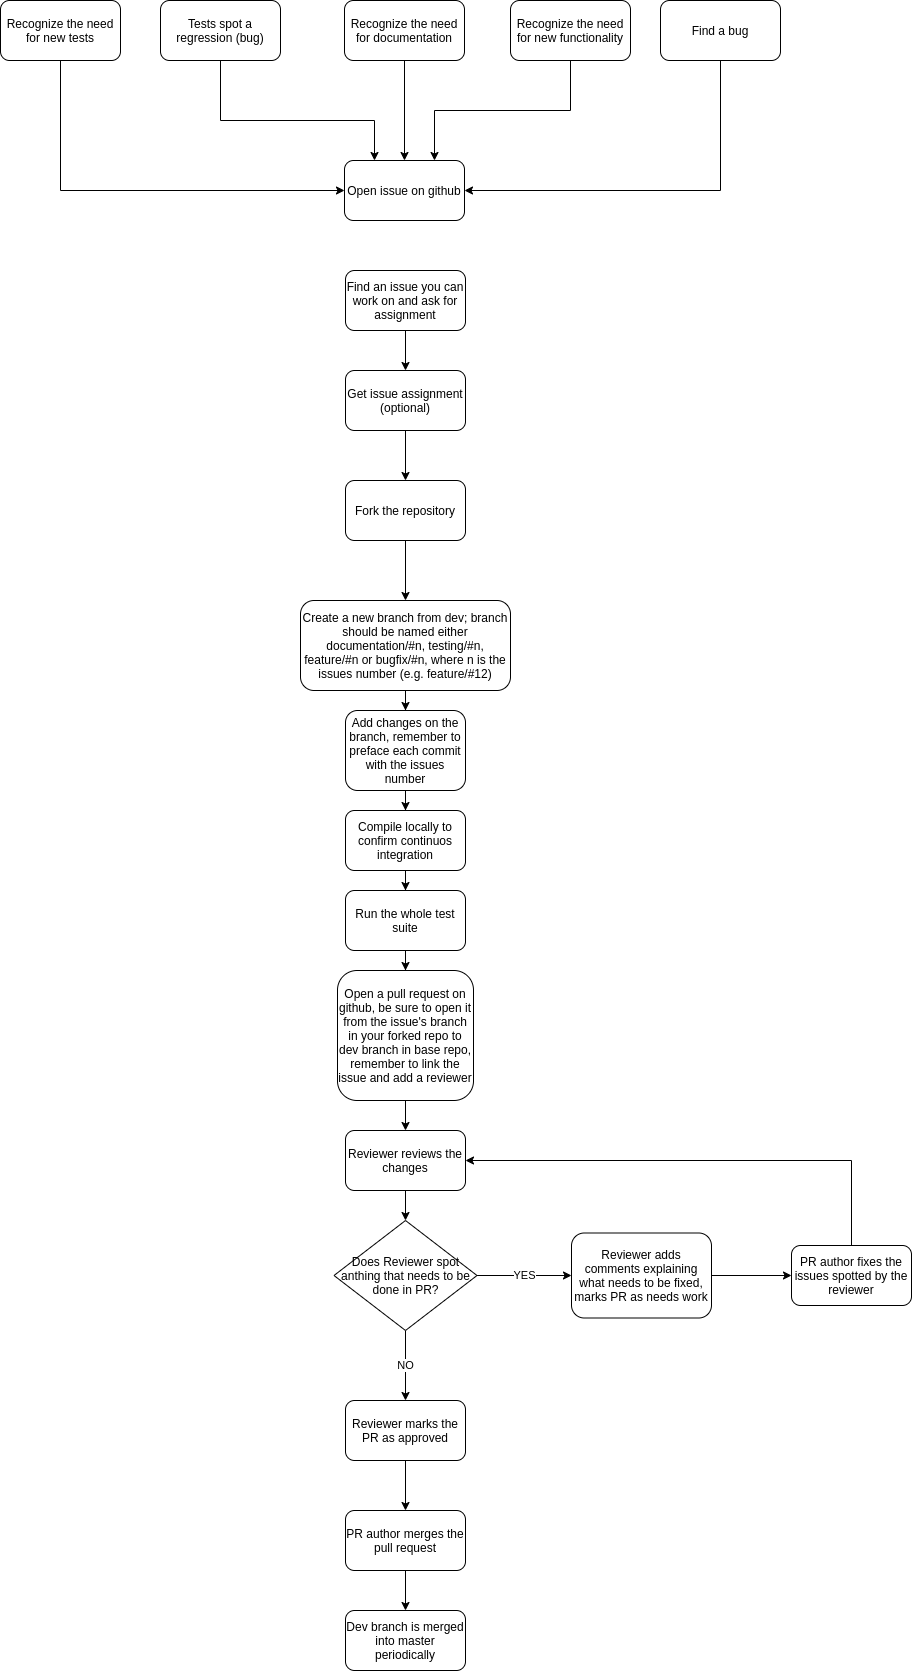

The diagram above was exported from draw.io. Its source (the exported page's mxGraphModel, read from the mxfile embedded in the PNG):
<mxGraphModel dx="1418" dy="841" grid="1" gridSize="10" guides="1" tooltips="1" connect="1" arrows="1" fold="1" page="1" pageScale="1" pageWidth="827" pageHeight="1169" math="0" shadow="0">
  <root>
    <mxCell id="0" />
    <mxCell id="1" parent="0" />
    <mxCell id="FBk29wGJitR_7jsds7eI-1" value="Open issue on github" style="rounded=1;whiteSpace=wrap;html=1;" parent="1" vertex="1">
      <mxGeometry x="354" y="180" width="120" height="60" as="geometry" />
    </mxCell>
    <mxCell id="KtljgHpiAlsCpJ_XbkKh-7" style="edgeStyle=orthogonalEdgeStyle;rounded=0;orthogonalLoop=1;jettySize=auto;html=1;entryX=0.25;entryY=0;entryDx=0;entryDy=0;exitX=0.5;exitY=1;exitDx=0;exitDy=0;" parent="1" source="KtljgHpiAlsCpJ_XbkKh-1" target="FBk29wGJitR_7jsds7eI-1" edge="1">
      <mxGeometry relative="1" as="geometry">
        <Array as="points">
          <mxPoint x="230" y="140" />
          <mxPoint x="384" y="140" />
        </Array>
      </mxGeometry>
    </mxCell>
    <mxCell id="KtljgHpiAlsCpJ_XbkKh-1" value="Tests spot a regression (bug)" style="rounded=1;whiteSpace=wrap;html=1;" parent="1" vertex="1">
      <mxGeometry x="170" y="20" width="120" height="60" as="geometry" />
    </mxCell>
    <mxCell id="KtljgHpiAlsCpJ_XbkKh-6" style="edgeStyle=orthogonalEdgeStyle;rounded=0;orthogonalLoop=1;jettySize=auto;html=1;" parent="1" source="KtljgHpiAlsCpJ_XbkKh-3" target="FBk29wGJitR_7jsds7eI-1" edge="1">
      <mxGeometry relative="1" as="geometry" />
    </mxCell>
    <mxCell id="KtljgHpiAlsCpJ_XbkKh-3" value="Recognize the need for documentation" style="rounded=1;whiteSpace=wrap;html=1;" parent="1" vertex="1">
      <mxGeometry x="354" y="20" width="120" height="60" as="geometry" />
    </mxCell>
    <mxCell id="NqZU3cAWEV-FRX_B-lRt-1" style="edgeStyle=orthogonalEdgeStyle;rounded=0;orthogonalLoop=1;jettySize=auto;html=1;exitX=0.5;exitY=1;exitDx=0;exitDy=0;entryX=0.75;entryY=0;entryDx=0;entryDy=0;" parent="1" source="KtljgHpiAlsCpJ_XbkKh-4" target="FBk29wGJitR_7jsds7eI-1" edge="1">
      <mxGeometry relative="1" as="geometry" />
    </mxCell>
    <mxCell id="KtljgHpiAlsCpJ_XbkKh-4" value="Recognize the need for new functionality" style="rounded=1;whiteSpace=wrap;html=1;" parent="1" vertex="1">
      <mxGeometry x="520" y="20" width="120" height="60" as="geometry" />
    </mxCell>
    <mxCell id="KtljgHpiAlsCpJ_XbkKh-11" style="edgeStyle=orthogonalEdgeStyle;rounded=0;orthogonalLoop=1;jettySize=auto;html=1;" parent="1" source="KtljgHpiAlsCpJ_XbkKh-8" target="KtljgHpiAlsCpJ_XbkKh-10" edge="1">
      <mxGeometry relative="1" as="geometry" />
    </mxCell>
    <mxCell id="KtljgHpiAlsCpJ_XbkKh-8" value="Create a new branch from dev; branch should be named either documentation/#n, testing/#n, feature/#n or bugfix/#n, where n is the issues number (e.g. feature/#12)" style="rounded=1;whiteSpace=wrap;html=1;" parent="1" vertex="1">
      <mxGeometry x="310" y="620" width="210" height="90" as="geometry" />
    </mxCell>
    <mxCell id="KtljgHpiAlsCpJ_XbkKh-44" style="edgeStyle=orthogonalEdgeStyle;rounded=0;orthogonalLoop=1;jettySize=auto;html=1;entryX=0.5;entryY=0;entryDx=0;entryDy=0;" parent="1" source="KtljgHpiAlsCpJ_XbkKh-10" target="KtljgHpiAlsCpJ_XbkKh-27" edge="1">
      <mxGeometry relative="1" as="geometry" />
    </mxCell>
    <mxCell id="KtljgHpiAlsCpJ_XbkKh-10" value="Add changes on the branch, remember to preface each commit with the issues number" style="rounded=1;whiteSpace=wrap;html=1;" parent="1" vertex="1">
      <mxGeometry x="355" y="730" width="120" height="80" as="geometry" />
    </mxCell>
    <mxCell id="KtljgHpiAlsCpJ_XbkKh-19" style="edgeStyle=orthogonalEdgeStyle;rounded=0;orthogonalLoop=1;jettySize=auto;html=1;" parent="1" source="KtljgHpiAlsCpJ_XbkKh-12" target="KtljgHpiAlsCpJ_XbkKh-14" edge="1">
      <mxGeometry relative="1" as="geometry" />
    </mxCell>
    <mxCell id="KtljgHpiAlsCpJ_XbkKh-12" value="&lt;div&gt;Open a pull request on github, be sure to open it from the issue's branch in your forked repo to dev branch in base repo, remember to link the issue and add a reviewer&lt;br&gt;&lt;/div&gt;" style="rounded=1;whiteSpace=wrap;html=1;" parent="1" vertex="1">
      <mxGeometry x="347" y="990" width="136" height="130" as="geometry" />
    </mxCell>
    <mxCell id="KtljgHpiAlsCpJ_XbkKh-20" style="edgeStyle=orthogonalEdgeStyle;rounded=0;orthogonalLoop=1;jettySize=auto;html=1;" parent="1" source="KtljgHpiAlsCpJ_XbkKh-14" target="KtljgHpiAlsCpJ_XbkKh-16" edge="1">
      <mxGeometry relative="1" as="geometry" />
    </mxCell>
    <mxCell id="KtljgHpiAlsCpJ_XbkKh-14" value="Reviewer reviews the changes" style="rounded=1;whiteSpace=wrap;html=1;" parent="1" vertex="1">
      <mxGeometry x="355" y="1150" width="120" height="60" as="geometry" />
    </mxCell>
    <mxCell id="KtljgHpiAlsCpJ_XbkKh-21" value="&lt;div&gt;YES&lt;/div&gt;" style="edgeStyle=orthogonalEdgeStyle;rounded=0;orthogonalLoop=1;jettySize=auto;html=1;entryX=0;entryY=0.5;entryDx=0;entryDy=0;" parent="1" source="KtljgHpiAlsCpJ_XbkKh-16" target="KtljgHpiAlsCpJ_XbkKh-17" edge="1">
      <mxGeometry relative="1" as="geometry" />
    </mxCell>
    <mxCell id="KtljgHpiAlsCpJ_XbkKh-26" value="NO" style="edgeStyle=orthogonalEdgeStyle;rounded=0;orthogonalLoop=1;jettySize=auto;html=1;" parent="1" source="KtljgHpiAlsCpJ_XbkKh-16" target="KtljgHpiAlsCpJ_XbkKh-25" edge="1">
      <mxGeometry relative="1" as="geometry" />
    </mxCell>
    <mxCell id="KtljgHpiAlsCpJ_XbkKh-16" value="Does Reviewer spot anthing that needs to be done in PR? " style="rhombus;whiteSpace=wrap;html=1;" parent="1" vertex="1">
      <mxGeometry x="343.5" y="1240" width="143" height="110" as="geometry" />
    </mxCell>
    <mxCell id="KtljgHpiAlsCpJ_XbkKh-22" style="edgeStyle=orthogonalEdgeStyle;rounded=0;orthogonalLoop=1;jettySize=auto;html=1;entryX=0;entryY=0.5;entryDx=0;entryDy=0;" parent="1" source="KtljgHpiAlsCpJ_XbkKh-17" target="KtljgHpiAlsCpJ_XbkKh-18" edge="1">
      <mxGeometry relative="1" as="geometry" />
    </mxCell>
    <mxCell id="KtljgHpiAlsCpJ_XbkKh-17" value="&lt;div&gt;Reviewer adds comments explaining what needs to be fixed, marks PR as needs work&lt;/div&gt;" style="rounded=1;whiteSpace=wrap;html=1;" parent="1" vertex="1">
      <mxGeometry x="581" y="1252.5" width="140" height="85" as="geometry" />
    </mxCell>
    <mxCell id="KtljgHpiAlsCpJ_XbkKh-23" style="edgeStyle=orthogonalEdgeStyle;rounded=0;orthogonalLoop=1;jettySize=auto;html=1;entryX=1;entryY=0.5;entryDx=0;entryDy=0;" parent="1" source="KtljgHpiAlsCpJ_XbkKh-18" target="KtljgHpiAlsCpJ_XbkKh-14" edge="1">
      <mxGeometry relative="1" as="geometry">
        <Array as="points">
          <mxPoint x="861" y="1180" />
        </Array>
      </mxGeometry>
    </mxCell>
    <mxCell id="KtljgHpiAlsCpJ_XbkKh-18" value="PR author fixes the issues spotted by the reviewer" style="rounded=1;whiteSpace=wrap;html=1;" parent="1" vertex="1">
      <mxGeometry x="801" y="1265" width="120" height="60" as="geometry" />
    </mxCell>
    <mxCell id="KtljgHpiAlsCpJ_XbkKh-36" style="edgeStyle=orthogonalEdgeStyle;rounded=0;orthogonalLoop=1;jettySize=auto;html=1;" parent="1" source="KtljgHpiAlsCpJ_XbkKh-25" target="KtljgHpiAlsCpJ_XbkKh-35" edge="1">
      <mxGeometry relative="1" as="geometry" />
    </mxCell>
    <mxCell id="KtljgHpiAlsCpJ_XbkKh-25" value="Reviewer marks the PR as approved" style="rounded=1;whiteSpace=wrap;html=1;" parent="1" vertex="1">
      <mxGeometry x="355" y="1420" width="120" height="60" as="geometry" />
    </mxCell>
    <mxCell id="KtljgHpiAlsCpJ_XbkKh-45" style="edgeStyle=orthogonalEdgeStyle;rounded=0;orthogonalLoop=1;jettySize=auto;html=1;entryX=0.5;entryY=0;entryDx=0;entryDy=0;" parent="1" source="KtljgHpiAlsCpJ_XbkKh-27" target="KtljgHpiAlsCpJ_XbkKh-29" edge="1">
      <mxGeometry relative="1" as="geometry" />
    </mxCell>
    <mxCell id="KtljgHpiAlsCpJ_XbkKh-27" value="Compile locally to confirm continuos integration" style="rounded=1;whiteSpace=wrap;html=1;" parent="1" vertex="1">
      <mxGeometry x="355" y="830" width="120" height="60" as="geometry" />
    </mxCell>
    <mxCell id="KtljgHpiAlsCpJ_XbkKh-33" style="edgeStyle=orthogonalEdgeStyle;rounded=0;orthogonalLoop=1;jettySize=auto;html=1;" parent="1" source="KtljgHpiAlsCpJ_XbkKh-29" target="KtljgHpiAlsCpJ_XbkKh-12" edge="1">
      <mxGeometry relative="1" as="geometry" />
    </mxCell>
    <mxCell id="KtljgHpiAlsCpJ_XbkKh-29" value="Run the whole test suite" style="rounded=1;whiteSpace=wrap;html=1;" parent="1" vertex="1">
      <mxGeometry x="355" y="910" width="120" height="60" as="geometry" />
    </mxCell>
    <mxCell id="KtljgHpiAlsCpJ_XbkKh-43" style="edgeStyle=orthogonalEdgeStyle;rounded=0;orthogonalLoop=1;jettySize=auto;html=1;entryX=0.5;entryY=0;entryDx=0;entryDy=0;" parent="1" source="KtljgHpiAlsCpJ_XbkKh-35" target="KtljgHpiAlsCpJ_XbkKh-42" edge="1">
      <mxGeometry relative="1" as="geometry" />
    </mxCell>
    <mxCell id="KtljgHpiAlsCpJ_XbkKh-35" value="PR author merges the pull request" style="rounded=1;whiteSpace=wrap;html=1;" parent="1" vertex="1">
      <mxGeometry x="355" y="1530" width="120" height="60" as="geometry" />
    </mxCell>
    <mxCell id="KtljgHpiAlsCpJ_XbkKh-41" style="edgeStyle=orthogonalEdgeStyle;rounded=0;orthogonalLoop=1;jettySize=auto;html=1;entryX=0;entryY=0.5;entryDx=0;entryDy=0;" parent="1" source="KtljgHpiAlsCpJ_XbkKh-40" target="FBk29wGJitR_7jsds7eI-1" edge="1">
      <mxGeometry relative="1" as="geometry">
        <Array as="points">
          <mxPoint x="70" y="210" />
        </Array>
      </mxGeometry>
    </mxCell>
    <mxCell id="KtljgHpiAlsCpJ_XbkKh-40" value="&lt;div&gt;Recognize the need for new tests&lt;/div&gt;" style="rounded=1;whiteSpace=wrap;html=1;" parent="1" vertex="1">
      <mxGeometry x="10" y="20" width="120" height="60" as="geometry" />
    </mxCell>
    <mxCell id="KtljgHpiAlsCpJ_XbkKh-42" value="Dev branch is merged into master periodically " style="rounded=1;whiteSpace=wrap;html=1;" parent="1" vertex="1">
      <mxGeometry x="355" y="1630" width="120" height="60" as="geometry" />
    </mxCell>
    <mxCell id="NqZU3cAWEV-FRX_B-lRt-4" style="edgeStyle=orthogonalEdgeStyle;rounded=0;orthogonalLoop=1;jettySize=auto;html=1;exitX=0.5;exitY=1;exitDx=0;exitDy=0;entryX=1;entryY=0.5;entryDx=0;entryDy=0;" parent="1" source="NqZU3cAWEV-FRX_B-lRt-2" target="FBk29wGJitR_7jsds7eI-1" edge="1">
      <mxGeometry relative="1" as="geometry" />
    </mxCell>
    <mxCell id="NqZU3cAWEV-FRX_B-lRt-2" value="Find a bug" style="rounded=1;whiteSpace=wrap;html=1;" parent="1" vertex="1">
      <mxGeometry x="670" y="20" width="120" height="60" as="geometry" />
    </mxCell>
    <mxCell id="NqZU3cAWEV-FRX_B-lRt-10" style="edgeStyle=orthogonalEdgeStyle;rounded=0;orthogonalLoop=1;jettySize=auto;html=1;exitX=0.5;exitY=1;exitDx=0;exitDy=0;entryX=0.5;entryY=0;entryDx=0;entryDy=0;" parent="1" source="NqZU3cAWEV-FRX_B-lRt-5" target="NqZU3cAWEV-FRX_B-lRt-9" edge="1">
      <mxGeometry relative="1" as="geometry" />
    </mxCell>
    <mxCell id="NqZU3cAWEV-FRX_B-lRt-5" value="Get issue assignment (optional)" style="rounded=1;whiteSpace=wrap;html=1;" parent="1" vertex="1">
      <mxGeometry x="355" y="390" width="120" height="60" as="geometry" />
    </mxCell>
    <mxCell id="NqZU3cAWEV-FRX_B-lRt-8" style="edgeStyle=orthogonalEdgeStyle;rounded=0;orthogonalLoop=1;jettySize=auto;html=1;exitX=0.5;exitY=1;exitDx=0;exitDy=0;entryX=0.5;entryY=0;entryDx=0;entryDy=0;" parent="1" source="NqZU3cAWEV-FRX_B-lRt-7" target="NqZU3cAWEV-FRX_B-lRt-5" edge="1">
      <mxGeometry relative="1" as="geometry" />
    </mxCell>
    <mxCell id="NqZU3cAWEV-FRX_B-lRt-7" value="Find an issue you can work on and ask for assignment" style="rounded=1;whiteSpace=wrap;html=1;" parent="1" vertex="1">
      <mxGeometry x="355" y="290" width="120" height="60" as="geometry" />
    </mxCell>
    <mxCell id="NqZU3cAWEV-FRX_B-lRt-11" style="edgeStyle=orthogonalEdgeStyle;rounded=0;orthogonalLoop=1;jettySize=auto;html=1;exitX=0.5;exitY=1;exitDx=0;exitDy=0;entryX=0.5;entryY=0;entryDx=0;entryDy=0;" parent="1" source="NqZU3cAWEV-FRX_B-lRt-9" target="KtljgHpiAlsCpJ_XbkKh-8" edge="1">
      <mxGeometry relative="1" as="geometry" />
    </mxCell>
    <mxCell id="NqZU3cAWEV-FRX_B-lRt-9" value="Fork the repository" style="rounded=1;whiteSpace=wrap;html=1;" parent="1" vertex="1">
      <mxGeometry x="355" y="500" width="120" height="60" as="geometry" />
    </mxCell>
  </root>
</mxGraphModel>